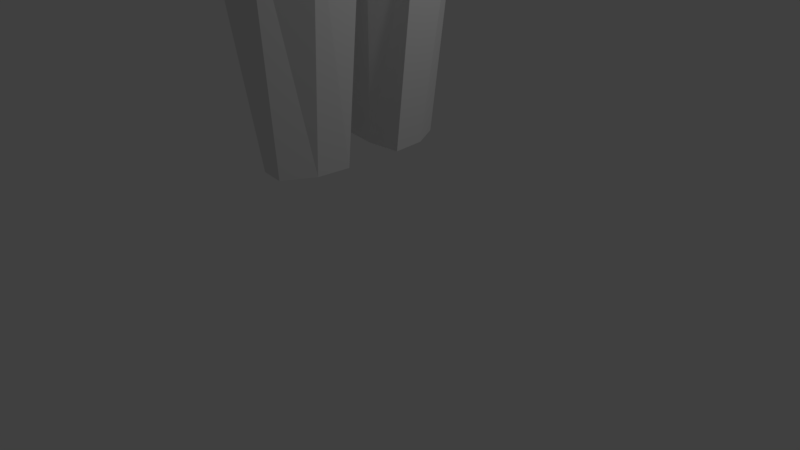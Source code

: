 # Source: lowpolySamuraiMod.blend  (saved by Blender 2.79.0; exported with 4.5.12 LTS)
import bpy
from mathutils import Matrix  # noqa: F401  (used for matrix-valued properties, if any)

bpy.ops.wm.read_factory_settings(use_empty=True)
scene = bpy.context.scene
scene.name = 'Scene'

# ---- collections
col_collection_1 = bpy.data.collections.new('Collection 1'); scene.collection.children.link(col_collection_1)

# ---- world
world_world = bpy.data.worlds.new('World'); scene.world = world_world
world_world.color = (0.05088, 0.05088, 0.05088)
world_world.use_sun_shadow = False
world_world.sun_shadow_jitter_overblur = 0.0
world_world.cycles.sampling_method = 'MANUAL'

# ---- cameras
cam_camera = bpy.data.cameras.new('Camera')
cam_camera.clip_end = 100.0
cam_camera.lens = 35.0
cam_camera.sensor_width = 32.0
cam_camera.sensor_height = 18.0
cam_camera.ortho_scale = 7.314
cam_camera.dof.focus_distance = 0.0
cam_camera.dof.aperture_fstop = 128.0

# ---- lights
light_lamp = bpy.data.lights.new('Lamp', 'POINT')
light_lamp.transmission_factor = 0.0
light_lamp.cutoff_distance = 30.0
light_lamp.energy = 100.0
light_lamp.shadow_buffer_clip_start = 1.001
light_lamp.shadow_soft_size = 0.1
light_lamp.shadow_maximum_resolution = 0.006
light_lamp.use_absolute_resolution = True

# ---- meshes
me_cube_011 = bpy.data.meshes.new('Cube.011')
me_cube_011.from_pydata([(-0.9584, 0.7076, -1.0), (-1.234, 0.881, 0.8712), (1.0, 0.9506, -1.0), (1.0, 0.997, 0.7736), (-1.225, 0.0, -1.086), (-1.425, 0.0, 1.12), (-1.332, 1.063, -0.05236), (0.01164, 0.9497, -1.225), (-0.03268, 1.206, 1.044), (1.225, 1.166, -0.001858), (1.225, 0.0, -1.953), (1.225, 0.0, 1.003), (-0.001607, 0.0, 1.334), (1.732, 0.0, 0.0), (-4.218e-06, 1.599, 0.0), (-1.74, 0.0, -0.05236), (-1.403, 0.4904, 0.9993), (-1.052, 1.01, -0.5246), (-0.4797, 0.8188, -1.167), (0.5246, 1.167, 0.946), (1.167, 1.104, -0.5246), (1.167, 0.5246, -1.896), (-1.148, 0.3502, -1.028), (-1.387, 0.9615, 0.4723), (0.5246, 1.118, -1.167), (-0.6212, 1.051, 1.052), (1.167, 1.13, 0.4369), (1.167, 0.5246, 0.9054), (-0.02391, 0.6627, 1.261), (0.6628, 0.0, 1.236), (-0.713, 0.0, 1.338), (0.6628, 0.0, -1.904), (1.6, 0.6607, 0.0), (1.6, 0.0, -0.6628), (1.6, 0.0, 0.6205), (0.6628, 1.505, 0.0), (-0.7012, 1.41, 0.0), (0.004632, 1.337, -0.6628), (-0.0074, 1.503, 0.6209), (-1.664, 0.6394, -0.05236), (-1.501, 0.0, -0.6628), (-1.738, 0.0, 0.6104), (-1.396, 0.5931, -0.6368), (-0.6938, 1.286, 0.6364), (-0.5861, 1.205, -0.6368), (0.626, 1.36, -0.6368), (1.484, 0.626, 0.5626), (1.484, 0.6179, -0.6368), (0.6368, 0.6259, -1.788), (-0.7244, 0.6033, 1.219), (0.6368, 0.626, 1.126), (0.626, 1.434, 0.5577), (-1.677, 0.6198, 0.5833), (-0.9584, 0.7893, -1.489), (-1.225, 0.0, -1.575), (0.01164, 1.032, -1.714), (-0.4797, 0.9006, -1.657), (-1.148, 0.432, -1.517), (0.6628, 0.0, -2.276), (0.6368, 0.4999, -2.16), (-1.017, 0.8154, -1.783), (-1.522, 0.0, -1.877), (0.04756, 1.081, -2.03), (-0.4916, 0.9375, -1.967), (-1.225, 0.4232, -1.814), (1.013, 0.0, -2.646), (0.7337, 0.4978, -2.519), (-1.313, 3.977, -3.019), (-1.671, 0.0, -2.628), (0.1944, 3.928, -3.092), (-0.5979, 4.099, -2.936), (-1.606, 3.583, -3.026), (1.181, 0.0, -3.408), (0.5371, 3.26, -3.008), (-1.743, 2.2, -9.651), (-2.224, 0.0, -9.52), (0.0162, 2.626, -9.752), (-0.8092, 2.78, -9.794), (-2.63, 1.251, -9.495), (0.7763, 0.0, -10.87), (0.7988, 1.631, -9.77), (0.5662, 1.606, -8.046), (0.5845, 2.311, -6.601), (0.5462, 2.954, -5.244), (0.5845, 3.257, -4.236), (1.349, 0.0, -4.327), (1.054, 0.0, -5.911), (0.9197, 0.0, -6.966), (0.9834, 0.0, -8.096), (-0.5449, 2.381, -7.594), (-0.6408, 3.016, -6.038), (-0.5979, 3.726, -4.472), (0.4191, 4.067, -3.672), (-0.05871, 3.87, -4.434), (-0.1016, 3.083, -5.924), (-0.129, 2.223, -7.67), (-1.322, 2.238, -7.442), (-1.182, 2.965, -6.018), (-1.094, 3.565, -4.439), (-1.692, 3.795, -3.657), (-1.749, 1.439, -7.443), (-1.497, 2.299, -6.018), (-1.375, 2.76, -5.206), (-1.717, 3.401, -3.933), (-1.904, 0.0, -7.552), (-1.59, 0.0, -6.187), (-1.59, 0.0, -5.237), (-1.762, 0.0, -3.965), (-1.186, 0.1788, -1.056), (1.195, 0.2679, 0.9531), (-0.013, 0.3383, 1.297), (1.665, 0.3373, 0.0), (-1.414, 0.2504, 1.058), (1.195, 0.2679, -1.924), (-1.702, 0.3264, -0.05236), (-1.448, 0.3028, -0.6496), (1.541, 0.3196, 0.5909), (1.541, 0.3155, -0.6496), (0.6496, 0.3196, -1.845), (-0.7188, 0.308, 1.277), (0.6496, 0.3196, 1.18), (-1.707, 0.3164, 0.5965), (-1.186, 0.2205, -1.546), (0.6496, 0.2552, -2.217), (-1.569, 0.2161, -1.845), (0.8701, 0.2541, -2.581), (-1.911, 1.829, -3.049), (1.158, 1.868, -3.314), (-2.627, 0.3878, -9.486), (0.6984, 0.4472, -10.68), (-2.278, 1.711, -3.958), (-1.808, 1.629, -5.233), (-1.676, 1.443, -6.156), (-1.827, 0.5527, -7.506), (1.15, 1.774, -4.367), (0.9836, 1.518, -5.804), (0.721, 1.236, -6.888), (0.7118, 0.7655, -8.173), (-0.6286, 4.294, -2.963), (-1.344, 4.172, -3.046), (0.1012, 4.437, -3.119), (-0.9718, 6.462, -3.268), (-1.723, 3.989, -3.684), (-0.6286, 3.92, -4.508), (0.3884, 4.261, -3.701), (-0.08947, 4.064, -4.471), (-1.125, 3.759, -4.473), (-1.303, 8.51, -3.748), (-1.845, 8.418, -3.811), (-0.7508, 8.619, -3.866), (-2.132, 8.28, -4.294), (-1.303, 8.228, -4.96), (-0.5334, 8.486, -4.309), (-0.8951, 8.337, -4.933), (-1.679, 8.106, -4.925), (-0.9718, 6.091, -4.859), (0.03877, 6.429, -4.005), (-0.436, 6.233, -4.824), (-1.682, 6.34, -3.351), (-1.465, 5.931, -4.813), (-2.059, 6.159, -3.985), (-0.2465, 6.605, -3.424), (-1.36, 8.854, -3.878), (-1.828, 8.774, -3.932), (-0.8825, 8.948, -3.98), (-2.077, 8.655, -4.35), (-1.36, 8.61, -4.926), (-0.6945, 8.833, -4.363), (-1.007, 8.704, -4.902), (-1.685, 8.504, -4.895), (-1.36, 9.141, -3.763), (-1.931, 9.043, -3.829), (-0.7772, 9.255, -3.887), (-2.234, 8.897, -4.338), (-1.36, 8.842, -5.041), (-0.5479, 9.115, -4.354), (-0.9294, 8.957, -5.012), (-1.756, 8.714, -5.004), (-1.517, 12.85, -4.001), (-1.876, 12.81, -4.118), (-1.1, 12.9, -3.992), (-1.377, 12.82, -4.357), (-1.949, 12.71, -4.497), (-1.202, 12.61, -4.818), (-0.838, 12.78, -4.26), (-0.9236, 12.67, -4.732), (-1.476, 12.55, -4.855), (-0.4746, 0.0, -10.5), (-0.5415, 0.4312, -9.882), (-0.5816, 1.596, -20.7), (-0.8363, 1.18, -20.68), (-0.1826, 1.627, -20.71), (-0.9873, 0.9808, -20.68), (0.09013, 1.102, -20.71), (-1.231, 0.4744, -20.66), (0.1385, 0.515, -20.71), (-0.3881, 0.4106, -20.69), (-0.3195, 1.041, -20.69), (-1.46, 2.298, -10.54), (0.05299, 2.658, -10.3), (0.8108, 1.386, -10.29), (-1.901, 1.451, -10.7), (-0.3595, 0.1581, -10.52), (0.4029, 0.5409, -11.03), (-1.964, 0.6004, -10.62), (-0.8264, 2.819, -10.4), (1.034, 0.0, -9.22), (-0.02643, 2.42, -8.45), (0.6463, 1.784, -8.723), (-0.6453, 2.639, -8.406), (-1.739, 2.255, -8.294), (-2.386, 1.372, -8.333), (-2.316, 0.0, -8.53), (-2.425, 0.387, -8.465), (0.7942, 0.5898, -9.131), (-1.193, 1.623, -15.49), (0.6188, 1.527, -15.83), (-0.4611, 0.3219, -15.62), (0.01106, 2.361, -15.65), (-1.429, 1.083, -15.48), (0.6248, 0.679, -15.83), (-1.309, 0.6577, -15.44), (-0.7438, 2.185, -15.53), (0.1229, 2.715, -12.61), (-2.019, 1.462, -12.83), (0.8208, 0.5685, -12.65), (-2.046, 0.5482, -12.95), (-0.7707, 2.81, -12.58), (-1.508, 2.225, -12.67), (0.9767, 1.593, -12.51), (-0.3373, 0.1672, -13.0), (-1.21, 1.915, -14.76), (0.8042, 1.684, -15.31), (-0.358, 0.1894, -15.1), (-0.02759, 2.451, -15.12), (-1.541, 1.337, -14.72), (0.9302, 0.6421, -15.31), (-1.313, 0.5684, -14.7), (-0.7072, 2.451, -14.95), (-1.547, 1.839, -16.44), (0.6612, 1.379, -16.7), (-0.1519, 0.1999, -16.49), (-0.04422, 2.254, -16.6), (-1.926, 1.08, -16.46), (0.6734, 0.5713, -16.7), (-1.398, 0.3459, -16.41), (-0.9666, 2.242, -16.45), (-1.321, 1.718, -17.5), (0.5782, 1.362, -17.46), (-0.1356, 0.1771, -17.55), (0.005435, 2.044, -17.39), (-1.659, 1.018, -17.51), (0.5805, 0.545, -17.46), (-1.281, 0.2624, -17.48), (-0.7859, 2.193, -17.51), (0.009078, 2.318, -14.5), (-1.683, 1.345, -14.33), (0.8609, 0.7553, -14.7), (-1.477, 0.567, -14.3), (-0.7213, 2.475, -14.5), (-1.34, 1.935, -14.32), (0.806, 1.643, -14.7), (-0.309, 0.3096, -14.77)], [(191, 197), (129, 203)], [(52, 16, 1, 23), (51, 19, 3, 26), (120, 110, 12, 29), (119, 112, 5, 30), (118, 113, 10, 31), (117, 111, 13, 33), (116, 109, 11, 34), (45, 35, 9, 20), (44, 36, 14, 37), (43, 25, 8, 38), (42, 39, 6, 17), (22, 42, 17, 0), (108, 115, 42, 22), (115, 114, 39, 42), (36, 43, 38, 14), (6, 23, 43, 36), (23, 1, 25, 43), (18, 44, 37, 7), (0, 17, 44, 18), (17, 6, 36, 44), (24, 45, 20, 2), (7, 37, 45, 24), (37, 14, 35, 45), (111, 116, 34, 13), (9, 26, 46, 32), (26, 3, 27, 46), (113, 117, 33, 10), (2, 20, 47, 21), (20, 9, 32, 47), (24, 2, 21, 48), (7, 24, 48), (110, 119, 30, 12), (8, 25, 49, 28), (25, 1, 16, 49), (109, 120, 29, 11), (3, 19, 50, 27), (19, 8, 28, 50), (35, 51, 26, 9), (14, 38, 51, 35), (38, 8, 19, 51), (39, 52, 23, 6), (114, 121, 52, 39), (121, 112, 16, 52), (118, 31, 58, 123), (22, 0, 53, 57), (18, 7, 55, 56), (7, 48, 59, 55), (108, 22, 57, 122), (0, 18, 56, 53), (55, 59, 66, 62), (57, 53, 60, 64), (122, 57, 64, 124), (123, 58, 65, 125), (56, 55, 62, 63), (53, 56, 63, 60), (125, 65, 72, 127), (63, 62, 69, 70), (60, 63, 70, 67), (62, 66, 73, 69), (64, 60, 67, 71), (124, 64, 71, 126), (214, 206, 79, 129), (209, 207, 76, 77), (210, 209, 77, 74), (207, 208, 80, 76), (211, 210, 74, 78), (213, 211, 78, 128), (126, 71, 103, 130), (130, 103, 102, 131), (131, 102, 101, 132), (132, 101, 100, 133), (71, 67, 99, 103), (103, 99, 98, 102), (102, 98, 97, 101), (101, 97, 96, 100), (69, 73, 84, 92), (92, 84, 83, 93), (93, 83, 82, 94), (94, 82, 81, 95), (91, 98, 146, 143), (69, 92, 144, 140), (98, 91, 90, 97), (97, 90, 89, 96), (93, 91, 143, 145), (67, 70, 138, 139), (91, 93, 94, 90), (90, 94, 95, 89), (127, 72, 85, 134), (134, 85, 86, 135), (135, 86, 87, 136), (136, 87, 88, 137), (82, 136, 137, 81), (83, 135, 136, 82), (84, 134, 135, 83), (73, 127, 134, 84), (105, 132, 133, 104), (106, 131, 132, 105), (107, 130, 131, 106), (68, 126, 130, 107), (212, 213, 128, 75), (208, 214, 129, 80), (61, 124, 126, 68), (66, 125, 127, 73), (59, 123, 125, 66), (54, 122, 124, 61), (4, 108, 122, 54), (48, 118, 123, 59), (41, 5, 112, 121), (15, 41, 121, 114), (27, 50, 120, 109), (28, 49, 119, 110), (21, 47, 117, 113), (32, 46, 116, 111), (40, 15, 114, 115), (4, 40, 115, 108), (46, 27, 109, 116), (47, 32, 111, 117), (48, 21, 113, 118), (49, 16, 112, 119), (50, 28, 110, 120), (155, 159, 154, 151), (158, 141, 147, 148), (157, 155, 151, 153), (156, 157, 153, 152), (98, 99, 142, 146), (99, 67, 139, 142), (92, 93, 145, 144), (70, 69, 140, 138), (148, 147, 162, 163), (153, 151, 166, 168), (152, 153, 168, 167), (147, 149, 164, 162), (159, 160, 150, 154), (161, 156, 152, 149), (160, 158, 148, 150), (141, 161, 149, 147), (138, 140, 161, 141), (142, 139, 158, 160), (140, 144, 156, 161), (146, 142, 160, 159), (144, 145, 157, 156), (145, 143, 155, 157), (139, 138, 141, 158), (143, 146, 159, 155), (169, 165, 173, 177), (166, 169, 177, 174), (163, 162, 170, 171), (168, 166, 174, 176), (151, 154, 169, 166), (154, 150, 165, 169), (149, 152, 167, 164), (150, 148, 163, 165), (174, 177, 186, 183), (171, 170, 178, 179), (176, 174, 183, 185), (175, 176, 185, 184), (164, 167, 175, 172), (165, 163, 171, 173), (162, 164, 172, 170), (167, 168, 176, 175), (179, 178, 181, 182), (182, 181, 183, 186), (178, 180, 184, 181), (181, 184, 185, 183), (177, 173, 182, 186), (172, 175, 184, 180), (173, 171, 179, 182), (170, 172, 180, 178), (187, 188, 129, 79), (252, 249, 196, 195), (251, 247, 190, 192), (250, 248, 193, 191), (75, 128, 188, 187), (196, 197, 193, 195), (189, 191, 193, 197, 192, 190), (194, 192, 197, 196), (253, 251, 192, 194), (249, 253, 194, 196), (254, 250, 191, 189), (247, 254, 189, 190), (248, 252, 195, 193), (74, 77, 205, 198), (77, 76, 199, 205), (188, 128, 204, 202), (128, 78, 201, 204), (76, 80, 200, 199), (78, 74, 198, 201), (81, 137, 214, 208), (104, 133, 213, 212), (133, 100, 211, 213), (100, 96, 210, 211), (95, 81, 208, 207), (96, 89, 209, 210), (89, 95, 207, 209), (137, 88, 206, 214), (129, 188, 202, 203, 200, 80), (232, 236, 220, 216), (231, 238, 222, 215), (238, 234, 218, 222), (233, 237, 221, 217), (237, 235, 219, 221), (234, 232, 216, 218), (235, 231, 215, 219), (236, 233, 217, 220), (203, 202, 230, 225), (201, 198, 228, 224), (199, 200, 229, 223), (204, 201, 224, 226), (202, 204, 226, 230), (205, 199, 223, 227), (198, 205, 227, 228), (200, 203, 225, 229), (257, 262, 233, 236), (256, 260, 231, 235), (255, 261, 232, 234), (258, 256, 235, 237), (262, 258, 237, 233), (259, 255, 234, 238), (260, 259, 238, 231), (261, 257, 236, 232), (216, 220, 244, 240), (215, 222, 246, 239), (222, 218, 242, 246), (217, 221, 245, 241), (221, 219, 243, 245), (218, 216, 240, 242), (219, 215, 239, 243), (220, 217, 241, 244), (240, 244, 252, 248), (239, 246, 254, 247), (246, 242, 250, 254), (241, 245, 253, 249), (245, 243, 251, 253), (242, 240, 248, 250), (243, 239, 247, 251), (244, 241, 249, 252), (229, 225, 257, 261), (228, 227, 259, 260), (227, 223, 255, 259), (230, 226, 258, 262), (226, 224, 256, 258), (223, 229, 261, 255), (224, 228, 260, 256), (225, 230, 262, 257)])
me_cube_011.use_remesh_preserve_volume = False
me_cube_011.use_remesh_preserve_attributes = False
me_cube_011.use_mirror_vertex_groups = False
me_cube_011.update()
me_cube_005 = bpy.data.meshes.new('Cube.005')
me_cube_005.from_pydata([], [], [])
me_cube_005.use_remesh_preserve_volume = False
me_cube_005.use_remesh_preserve_attributes = False
me_cube_005.use_mirror_vertex_groups = False
me_cube_005.update()

# ---- objects
ob_cube = bpy.data.objects.new('Cube', me_cube_011)
ob_cube_001 = bpy.data.objects.new('Cube.001', me_cube_005)
ob_lamp = bpy.data.objects.new('Lamp', light_lamp)
ob_camera = bpy.data.objects.new('Camera', cam_camera)

# ---- transforms, parenting, visibility, modifiers, constraints
ob_cube.location = (0.02596, -0.01731, 22.06)
ob_cube.scale = (0.7766, 0.7476, 1.0)
ob_cube.lineart.crease_threshold = 0.0
_m = ob_cube.modifiers.new('Mirror', 'MIRROR')
_m.use_axis = (False, True, False)
_m.use_clip = True
ob_cube_001.location = (-0.113, -1.148, 0.9864)
ob_cube_001.lineart.crease_threshold = 0.0
ob_lamp.location = (4.076, 1.389, 5.904)
ob_lamp.rotation_euler = (0.6503, 0.05522, 1.866)
ob_lamp.lock_rotations_4d = False
ob_lamp.empty_display_type = 'ARROWS'
ob_lamp.color = (0.0, 0.0, 0.0, 0.0)
ob_lamp.lineart.crease_threshold = 0.0
ob_camera.location = (7.481, -6.508, 5.344)
ob_camera.rotation_euler = (1.109, 0.0, 0.8149)
ob_camera.scale = (1.098, 1.098, 1.098)
ob_camera.lock_rotations_4d = False
ob_camera.empty_display_type = 'ARROWS'
ob_camera.color = (0.0, 0.0, 0.0, 0.0)
ob_camera.display_type = 'WIRE'
ob_camera.lineart.crease_threshold = 0.0

# ---- collection membership
col_collection_1.objects.link(ob_cube)
col_collection_1.objects.link(ob_cube_001)
col_collection_1.objects.link(ob_lamp)
col_collection_1.objects.link(ob_camera)

# ---- scene / render settings (as saved in the file)
scene.camera = ob_camera
scene.frame_start = 1; scene.frame_end = 250; scene.frame_set(1)
scene.render.engine = 'BLENDER_EEVEE_NEXT'
scene.render.resolution_percentage = 50
scene.render.dither_intensity = 0.0
scene.cycles.use_denoising = False
scene.cycles.samples = 128
scene.cycles.sampling_pattern = 'TABULATED_SOBOL'
scene.cycles.light_sampling_threshold = 0.0
scene.cycles.use_adaptive_sampling = False
scene.cycles.use_light_tree = False
scene.cycles.blur_glossy = 0.0
scene.cycles.sample_clamp_indirect = 0.0
scene.view_settings.view_transform = 'Standard'
bpy.context.view_layer.update()

